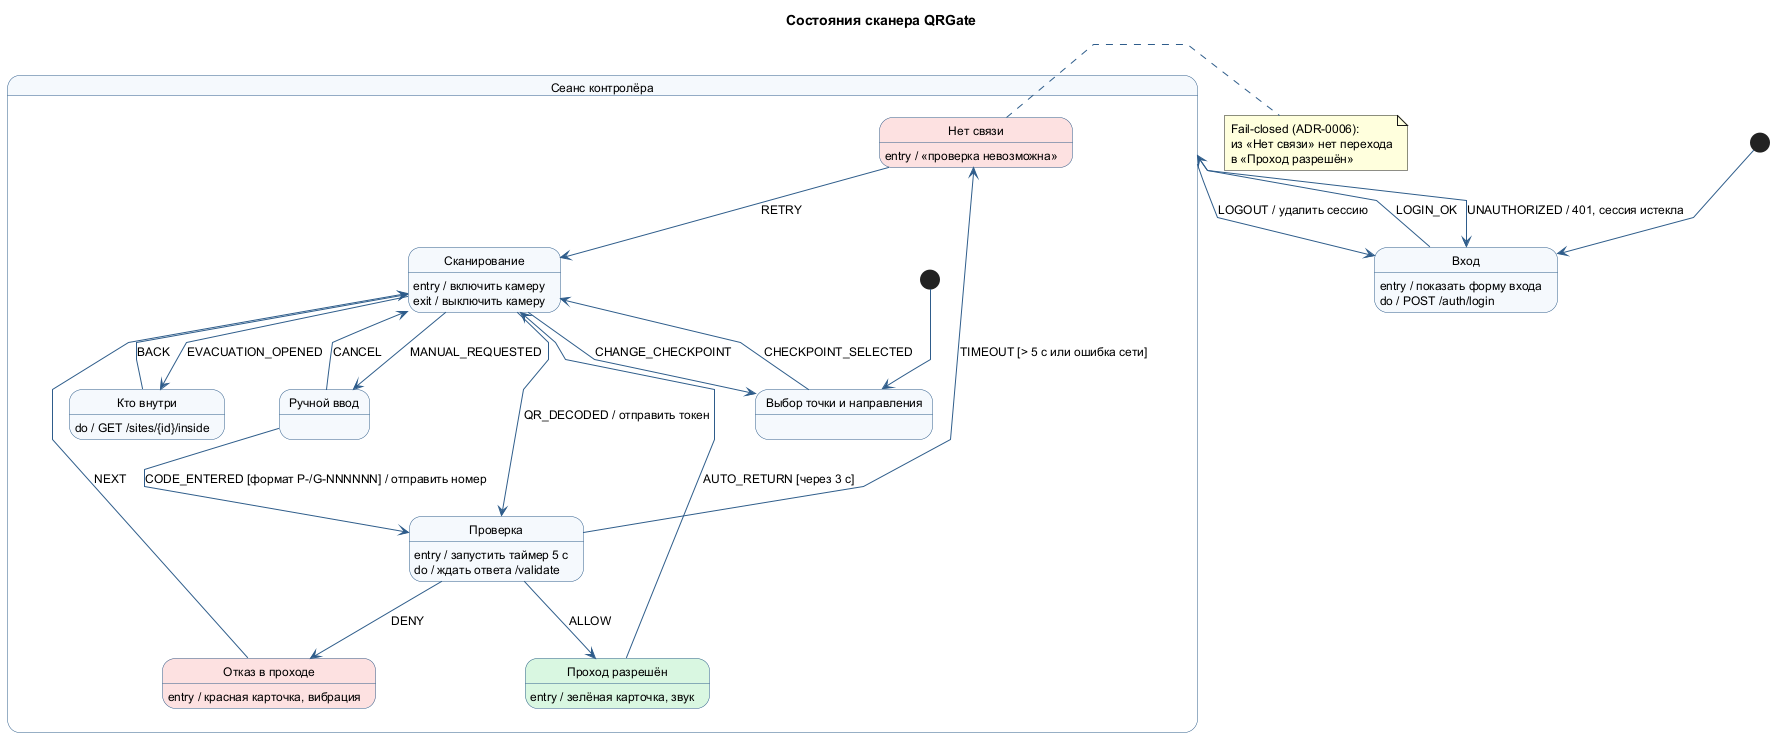

The diagram above was rendered by PlantUML. Its source (embedded in the PNG):
@startuml state-scanner
' Диаграмма состояний сканера (SDD 007; UML-версия модели sdd/models/qrgate-scanner-states.sysml)
' Формат переходов «источник --> цель : СОБЫТИЕ / действие» читается тестом
' apps/scanner/src/state/scannerMachine.test.ts: таблица переходов в коде должна совпадать с диаграммой (ADR-0010).
skinparam defaultFontName "DejaVu Sans"
skinparam defaultFontSize 12
skinparam shadowing false
skinparam linetype polyline
skinparam state {
  BackgroundColor #F4F8FC
  BorderColor #2F5D8A
  ArrowColor #2F5D8A
}
skinparam state<<ok>> {
  BackgroundColor #D9F7E1
}
skinparam state<<deny>> {
  BackgroundColor #FDE0E0
}

title Состояния сканера QRGate

[*] --> login

state "Вход" as login
login : entry / показать форму входа
login : do / POST /auth/login

state "Сеанс контролёра" as session {
  state "Выбор точки и направления" as selectCheckpoint
  state "Сканирование" as scanning
  scanning : entry / включить камеру
  scanning : exit / выключить камеру
  state "Ручной ввод" as manual
  state "Проверка" as validating
  validating : entry / запустить таймер 5 с
  validating : do / ждать ответа /validate
  state "Проход разрешён" as allowed <<ok>>
  allowed : entry / зелёная карточка, звук
  state "Отказ в проходе" as denied <<deny>>
  denied : entry / красная карточка, вибрация
  state "Нет связи" as offline <<deny>>
  offline : entry / «проверка невозможна»
  state "Кто внутри" as evacuation
  evacuation : do / GET /sites/{id}/inside

  [*] --> selectCheckpoint
  selectCheckpoint --> scanning : CHECKPOINT_SELECTED
  scanning --> validating : QR_DECODED / отправить токен
  scanning --> manual : MANUAL_REQUESTED
  manual --> validating : CODE_ENTERED [формат P-/G-NNNNNN] / отправить номер
  manual --> scanning : CANCEL
  validating --> allowed : ALLOW
  validating --> denied : DENY
  validating --> offline : TIMEOUT [> 5 с или ошибка сети]
  allowed --> scanning : AUTO_RETURN [через 3 с]
  denied --> scanning : NEXT
  offline --> scanning : RETRY
  scanning --> selectCheckpoint : CHANGE_CHECKPOINT
  scanning --> evacuation : EVACUATION_OPENED
  evacuation --> scanning : BACK
}

login --> session : LOGIN_OK
session --> login : UNAUTHORIZED / 401, сессия истекла
session --> login : LOGOUT / удалить сессию

note right of offline
  Fail-closed (ADR-0006):
  из «Нет связи» нет перехода
  в «Проход разрешён»
end note
@enduml